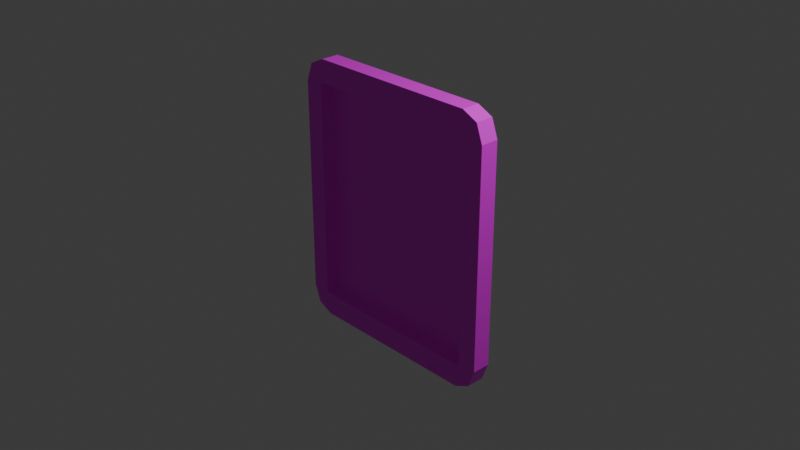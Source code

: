 # Source: Frame.blend  (saved by Blender 5.0.119; exported with 4.5.12 LTS)
import bpy
from mathutils import Matrix  # noqa: F401  (used for matrix-valued properties, if any)

bpy.ops.wm.read_factory_settings(use_empty=True)
scene = bpy.context.scene
scene.name = 'Scene'

# ---- collections
col_collection = bpy.data.collections.new('Collection'); scene.collection.children.link(col_collection)

# ---- images (referenced by path relative to the original .blend; pixels are not part of the script)
import os
ASSET_DIR = os.environ.get("B2B_ASSET_DIR", "")  # directory of the original .blend (textures are referenced by path, not embedded)
HERE = os.path.dirname(os.path.abspath(__file__))  # packed textures are extracted next to this script under _unpacked/

def load_image(name, relpath, width, height, colorspace="sRGB"):
    """Load a texture the original file referenced (path relative to the .blend, or extracted next to this script)."""
    p = next((c for c in (os.path.join(HERE, relpath), os.path.join(ASSET_DIR, relpath)) if relpath and os.path.exists(c)), "")
    if p:
        img = bpy.data.images.load(p, check_existing=True)
        img.name = name
    else:  # same state as the original file: an image datablock whose file is absent (Cycles renders it pink)
        img = bpy.data.images.new(name, width, height)
        img.source = "FILE"
        img.filepath = "//" + (relpath or name)
    img.colorspace_settings.name = colorspace
    return img
img_frame_png = load_image('Frame.png', 'Frame.png', 1024, 1024, 'sRGB')

# ---- materials (node trees are filled in below, after node groups)
mat_material_001 = bpy.data.materials.new('Material.001')

# ---- material node trees
mat_material_001.use_nodes = True; mat_material_001.node_tree.nodes.clear()
_N = mat_material_001.node_tree.nodes; _L = mat_material_001.node_tree.links
n0 = _N.new('ShaderNodeBsdfPrincipled'); n0.name = 'Principled BSDF'; n0.location = (-200, 100)
n1 = _N.new('ShaderNodeOutputMaterial'); n1.name = 'Material Output'; n1.location = (200, 100)
n2 = _N.new('ShaderNodeTexImage'); n2.name = 'Image Texture'; n2.location = (-547, 93)
n2.image = img_frame_png
_L.new(n0.outputs[0], n1.inputs[0])
_L.new(n2.outputs[0], n0.inputs[0])
n1.is_active_output = True

# ---- world
world_world = bpy.data.worlds.new('World'); scene.world = world_world
world_world.use_nodes = True; world_world.node_tree.nodes.clear()
_N = world_world.node_tree.nodes; _L = world_world.node_tree.links
n0 = _N.new('ShaderNodeOutputWorld'); n0.name = 'World Output'; n0.location = (200, 100)
n1 = _N.new('ShaderNodeBackground'); n1.name = 'Background'; n1.location = (-200, 100)
n1.inputs[0].default_value = (0.05088, 0.05088, 0.05088, 1.0)
_L.new(n1.outputs[0], n0.inputs[0])
n0.is_active_output = True
world_world.color = (0.05088, 0.05088, 0.05088)
world_world.sun_shadow_jitter_overblur = 0.0

# ---- cameras
cam_camera = bpy.data.cameras.new('Camera')
cam_camera.clip_end = 100.0
cam_camera.ortho_scale = 7.314

# ---- lights
light_light = bpy.data.lights.new('Light', 'POINT')
light_light.energy = 1000.0
light_light.shadow_soft_size = 0.1

# ---- meshes
me_plane = bpy.data.meshes.new('Plane')
me_plane.from_pydata([(-0.6761, 0.7646, 0.004566), (-0.6761, -0.7646, 0.004566), (0.7612, -0.7646, 0.004566), (0.7612, 0.7646, 0.004566), (-0.6761, 0.7646, 0.1126), (-0.6761, -0.7646, 0.1126), (0.7612, -0.7646, 0.1126), (0.7612, 0.7646, 0.1126), (-0.6503, -0.9221, -0.05163), (-0.8241, -0.7483, -0.05163), (-0.7732, -0.8712, -0.05163), (0.9093, -0.7483, -0.05163), (0.7355, -0.9221, -0.05163), (0.8584, -0.8712, -0.05163), (-0.8241, 0.7483, -0.05163), (-0.6503, 0.9221, -0.05163), (-0.7732, 0.8712, -0.05163), (0.7355, 0.9221, -0.05163), (0.9093, 0.7483, -0.05163), (0.8584, 0.8712, -0.05163), (-0.6503, 0.9221, 0.1126), (-0.8241, 0.7483, 0.1126), (-0.7051, 0.7954, 0.1126), (-0.7732, 0.8712, 0.1126), (-0.8241, -0.7483, 0.1126), (-0.6503, -0.9221, 0.1126), (-0.7051, -0.7954, 0.1126), (-0.7732, -0.8712, 0.1126), (0.7355, -0.9221, 0.1126), (0.9093, -0.7483, 0.1126), (0.7903, -0.7954, 0.1126), (0.8584, -0.8712, 0.1126), (0.9093, 0.7483, 0.1126), (0.7355, 0.9221, 0.1126), (0.7903, 0.7954, 0.1126), (0.8584, 0.8712, 0.1126)], [], [(1, 2, 3, 0), (1, 0, 4, 5), (3, 2, 6, 7), (0, 3, 7, 4), (2, 1, 5, 6), (20, 23, 22), (23, 21, 22), (24, 27, 26), (27, 25, 26), (28, 31, 30), (31, 29, 30), (32, 35, 34), (35, 33, 34), (14, 21, 23, 16), (16, 23, 20, 15), (32, 18, 19, 35), (35, 19, 17, 33), (11, 29, 31, 13), (13, 31, 28, 12), (24, 9, 10, 27), (27, 10, 8, 25), (14, 9, 24, 21), (8, 12, 28, 25), (11, 18, 32, 29), (17, 15, 20, 33), (5, 4, 22, 21, 24, 26), (4, 7, 34, 33, 20, 22), (6, 5, 26, 25, 28, 30), (7, 6, 30, 29, 32, 34), (16, 15, 17, 19, 18, 11, 13, 12, 8, 10, 9, 14)])
_uv = me_plane.uv_layers.new(name='UVMap')
_uv.uv.foreach_set('vector', [0.2727, 0.2897, 0.6612, 0.2928, 0.674, 0.7117, 0.2855, 0.7086, 0.2727, 0.2897, 0.2855, 0.7086, 0.284, 0.7087, 0.2694, 0.2882, 0.674, 0.7117, 0.6612, 0.2928, 0.6627, 0.2927, 0.6773, 0.7132, 0.2855, 0.7086, 0.674, 0.7117, 0.6773, 0.7132, 0.284, 0.7087, 0.6612, 0.2928, 0.2727, 0.2897, 0.2694, 0.2882, 0.6627, 0.2927, 0.2516, 0.879, 0.2076, 0.8587, 0.2134, 0.7913, 0.2076, 0.8587, 0.1676, 0.819, 0.2134, 0.7913, 0.1658, 0.2203, 0.1921, 0.1483, 0.2165, 0.1883, 0.1921, 0.1483, 0.2361, 0.1475, 0.2165, 0.1883, 0.7384, 0.1125, 0.8058, 0.1152, 0.7518, 0.1785, 0.8058, 0.1152, 0.8006, 0.1818, 0.7518, 0.1785, 0.8223, 0.7756, 0.8373, 0.8539, 0.7487, 0.7913, 0.8373, 0.8539, 0.7601, 0.8449, 0.7487, 0.7913, 0.9394, 0.1437, 0.9096, 0.1437, 0.9096, 0.1196, 0.9394, 0.1196, 0.0447, 0.9624, 0.0002022, 0.9624, 0.0002022, 0.9263, 0.0447, 0.9263, 0.9478, 0.5271, 0.9198, 0.5271, 0.9198, 0.5043, 0.9478, 0.5043, 0.000202, 0.5149, 0.0447, 0.5149, 0.0447, 0.5509, 0.000202, 0.5509, 0.9198, 0.7826, 0.9478, 0.7826, 0.9478, 0.8053, 0.9198, 0.8053, 0.0896, 0.9624, 0.04511, 0.9624, 0.04511, 0.9263, 0.0896, 0.9263, 0.9096, 0.4148, 0.9394, 0.4148, 0.9394, 0.4389, 0.9096, 0.4389, 0.04511, 0.5149, 0.0896, 0.5149, 0.0896, 0.5509, 0.04511, 0.5509, 0.9394, 0.1437, 0.9394, 0.4148, 0.9096, 0.4148, 0.9096, 0.1437, 0.0896, 0.5509, 0.0896, 0.9263, 0.04511, 0.9263, 0.04511, 0.5509, 0.9198, 0.7826, 0.9198, 0.5271, 0.9478, 0.5271, 0.9478, 0.7826, 0.0447, 0.5509, 0.0447, 0.9263, 0.0002022, 0.9263, 0.000202, 0.5509, 0.2442, 0.2531, 0.226, 0.7792, 0.2134, 0.7913, 0.1676, 0.819, 0.1658, 0.2203, 0.2165, 0.1883, 0.226, 0.7792, 0.7124, 0.7553, 0.7487, 0.7913, 0.7601, 0.8449, 0.2516, 0.879, 0.2134, 0.7913, 0.7098, 0.185, 0.2442, 0.2531, 0.2165, 0.1883, 0.2361, 0.1475, 0.7384, 0.1125, 0.7518, 0.1785, 0.7124, 0.7553, 0.7098, 0.185, 0.7518, 0.1785, 0.8006, 0.1818, 0.8223, 0.7756, 0.7487, 0.7913, 0.01564, 0.0206, 0.02176, 0.01806, 0.09076, 0.01806, 0.09688, 0.0206, 0.09941, 0.02672, 0.09941, 0.1012, 0.09688, 0.1074, 0.09076, 0.1099, 0.02176, 0.1099, 0.01564, 0.1074, 0.01311, 0.1012, 0.01311, 0.02672])
me_plane.materials.append(mat_material_001)
me_plane.update()

# ---- objects
ob_light = bpy.data.objects.new('Light', light_light)
ob_camera = bpy.data.objects.new('Camera', cam_camera)
ob_empty = bpy.data.objects.new('Empty', img_frame_png)
ob_plane = bpy.data.objects.new('Plane', me_plane)

# ---- transforms, parenting, visibility, modifiers, constraints
ob_light.location = (4.076, 1.005, 5.904)
ob_light.rotation_euler = (0.6503, 0.05522, 1.866)
ob_light.lock_rotations_4d = False
ob_light.empty_display_type = 'ARROWS'
ob_light.color = (0.0, 0.0, 0.0, 0.0)
ob_light.lineart.crease_threshold = 0.0
ob_camera.location = (7.359, -6.926, 4.958)
ob_camera.rotation_euler = (1.109, 0.0, 0.8149)
ob_camera.lock_rotations_4d = False
ob_camera.empty_display_type = 'ARROWS'
ob_camera.color = (0.0, 0.0, 0.0, 0.0)
ob_camera.display_type = 'WIRE'
ob_camera.lineart.crease_threshold = 0.0
ob_empty.location = (0.0, 0.0, 0.0)
ob_empty.rotation_euler = (1.571, -0.0, -0.0)
ob_empty.scale = (0.8058, 0.8058, 0.8058)
ob_empty.empty_display_type = 'IMAGE'
ob_empty.empty_display_size = 5.0
ob_plane.location = (-0.063, 0.0, 0.0)
ob_plane.rotation_euler = (1.571, -0.0, -0.0)
ob_plane.scale = (1.409, 1.607, 1.233)

# ---- collection membership
col_collection.objects.link(ob_light)
col_collection.objects.link(ob_camera)
col_collection.objects.link(ob_empty)
col_collection.objects.link(ob_plane)

# ---- scene / render settings (as saved in the file)
scene.camera = ob_camera
scene.frame_start = 1; scene.frame_end = 250; scene.frame_set(1)
scene.render.engine = 'BLENDER_EEVEE_NEXT'
scene.render.bake_bias = 0.0
scene.render.bake_samples = 0
scene.cycles.sampling_pattern = 'TABULATED_SOBOL'
scene.eevee.use_volume_custom_range = False
bpy.context.view_layer.update()
